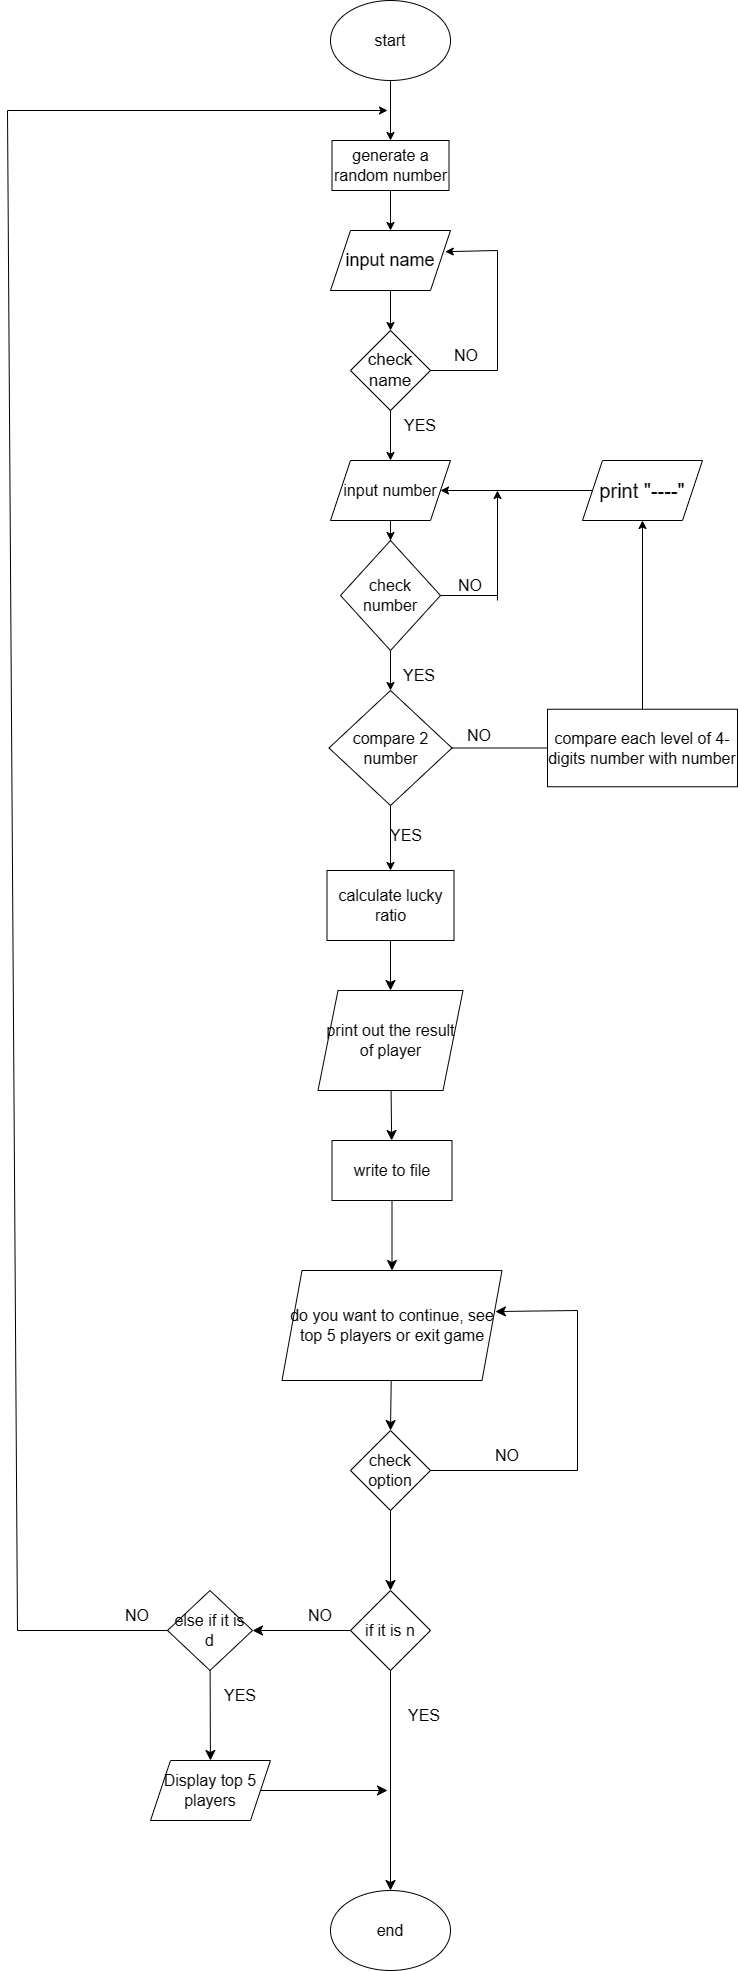

The diagram above was exported from draw.io. Its source (the exported page's mxGraphModel, read from the mxfile embedded in the PNG):
<mxGraphModel dx="2310" dy="1742" grid="1" gridSize="10" guides="1" tooltips="1" connect="1" arrows="1" fold="1" page="0" pageScale="1" pageWidth="827" pageHeight="1169" math="0" shadow="0">
  <root>
    <mxCell id="0" />
    <mxCell id="1" parent="0" />
    <mxCell id="oNAYy6KvXW78zxQYaYWr-25" value="" style="edgeStyle=orthogonalEdgeStyle;rounded=0;orthogonalLoop=1;jettySize=auto;html=1;" parent="1" source="oNAYy6KvXW78zxQYaYWr-1" target="oNAYy6KvXW78zxQYaYWr-4" edge="1">
      <mxGeometry relative="1" as="geometry" />
    </mxCell>
    <mxCell id="oNAYy6KvXW78zxQYaYWr-1" value="start" style="ellipse;whiteSpace=wrap;html=1;fontSize=16;" parent="1" vertex="1">
      <mxGeometry x="153" y="-330" width="120" height="80" as="geometry" />
    </mxCell>
    <mxCell id="oNAYy6KvXW78zxQYaYWr-26" style="edgeStyle=orthogonalEdgeStyle;rounded=0;orthogonalLoop=1;jettySize=auto;html=1;entryX=0.5;entryY=0;entryDx=0;entryDy=0;" parent="1" source="oNAYy6KvXW78zxQYaYWr-4" target="oNAYy6KvXW78zxQYaYWr-5" edge="1">
      <mxGeometry relative="1" as="geometry" />
    </mxCell>
    <mxCell id="oNAYy6KvXW78zxQYaYWr-4" value="generate a random number" style="rounded=0;whiteSpace=wrap;html=1;strokeWidth=1;fontSize=16;" parent="1" vertex="1">
      <mxGeometry x="154.5" y="-190" width="117" height="50" as="geometry" />
    </mxCell>
    <mxCell id="rdtAV2J2_qcc3-B4vLPX-7" style="edgeStyle=orthogonalEdgeStyle;rounded=0;orthogonalLoop=1;jettySize=auto;html=1;entryX=0.5;entryY=0;entryDx=0;entryDy=0;" parent="1" source="oNAYy6KvXW78zxQYaYWr-5" target="rdtAV2J2_qcc3-B4vLPX-2" edge="1">
      <mxGeometry relative="1" as="geometry" />
    </mxCell>
    <mxCell id="oNAYy6KvXW78zxQYaYWr-5" value="input name" style="shape=parallelogram;perimeter=parallelogramPerimeter;whiteSpace=wrap;html=1;fixedSize=1;fontSize=18;" parent="1" vertex="1">
      <mxGeometry x="153" y="-100" width="120" height="60" as="geometry" />
    </mxCell>
    <mxCell id="oNAYy6KvXW78zxQYaYWr-6" value="input number" style="shape=parallelogram;perimeter=parallelogramPerimeter;whiteSpace=wrap;html=1;fixedSize=1;fontSize=16;" parent="1" vertex="1">
      <mxGeometry x="153" y="130" width="120" height="60" as="geometry" />
    </mxCell>
    <mxCell id="oNAYy6KvXW78zxQYaYWr-16" style="edgeStyle=orthogonalEdgeStyle;rounded=0;orthogonalLoop=1;jettySize=auto;html=1;entryX=0.5;entryY=0;entryDx=0;entryDy=0;" parent="1" source="oNAYy6KvXW78zxQYaYWr-7" target="oNAYy6KvXW78zxQYaYWr-15" edge="1">
      <mxGeometry relative="1" as="geometry" />
    </mxCell>
    <mxCell id="oNAYy6KvXW78zxQYaYWr-7" value="compare 2 number" style="rhombus;whiteSpace=wrap;html=1;fontSize=16;" parent="1" vertex="1">
      <mxGeometry x="151.5" y="360" width="123" height="115" as="geometry" />
    </mxCell>
    <mxCell id="oNAYy6KvXW78zxQYaYWr-8" value="" style="endArrow=none;html=1;rounded=0;exitX=1;exitY=0.5;exitDx=0;exitDy=0;entryX=0;entryY=0.5;entryDx=0;entryDy=0;" parent="1" source="oNAYy6KvXW78zxQYaYWr-7" target="oNAYy6KvXW78zxQYaYWr-11" edge="1">
      <mxGeometry width="50" height="50" relative="1" as="geometry">
        <mxPoint x="298.5" y="430" as="sourcePoint" />
        <mxPoint x="368.5" y="450" as="targetPoint" />
      </mxGeometry>
    </mxCell>
    <mxCell id="oNAYy6KvXW78zxQYaYWr-13" style="edgeStyle=orthogonalEdgeStyle;rounded=0;orthogonalLoop=1;jettySize=auto;html=1;entryX=0.5;entryY=1;entryDx=0;entryDy=0;" parent="1" source="oNAYy6KvXW78zxQYaYWr-11" target="oNAYy6KvXW78zxQYaYWr-12" edge="1">
      <mxGeometry relative="1" as="geometry" />
    </mxCell>
    <mxCell id="oNAYy6KvXW78zxQYaYWr-11" value="compare each level of 4-digits number with number" style="rounded=0;whiteSpace=wrap;html=1;fontSize=16;" parent="1" vertex="1">
      <mxGeometry x="370" y="378.75" width="190" height="77.5" as="geometry" />
    </mxCell>
    <mxCell id="oNAYy6KvXW78zxQYaYWr-14" style="edgeStyle=orthogonalEdgeStyle;rounded=0;orthogonalLoop=1;jettySize=auto;html=1;exitX=0;exitY=0.5;exitDx=0;exitDy=0;entryX=1;entryY=0.5;entryDx=0;entryDy=0;" parent="1" source="oNAYy6KvXW78zxQYaYWr-12" target="oNAYy6KvXW78zxQYaYWr-6" edge="1">
      <mxGeometry relative="1" as="geometry" />
    </mxCell>
    <mxCell id="oNAYy6KvXW78zxQYaYWr-12" value="print &quot;----&quot;" style="shape=parallelogram;perimeter=parallelogramPerimeter;whiteSpace=wrap;html=1;fixedSize=1;fontSize=20;" parent="1" vertex="1">
      <mxGeometry x="405" y="130" width="120" height="60" as="geometry" />
    </mxCell>
    <mxCell id="rx5eGOsIm56Ygj9SqKMr-34" style="edgeStyle=none;curved=1;rounded=0;orthogonalLoop=1;jettySize=auto;html=1;entryX=0.5;entryY=0;entryDx=0;entryDy=0;fontSize=12;startSize=8;endSize=8;" parent="1" source="oNAYy6KvXW78zxQYaYWr-15" target="rx5eGOsIm56Ygj9SqKMr-33" edge="1">
      <mxGeometry relative="1" as="geometry" />
    </mxCell>
    <mxCell id="oNAYy6KvXW78zxQYaYWr-15" value="calculate lucky ratio" style="rounded=0;whiteSpace=wrap;html=1;fontSize=16;" parent="1" vertex="1">
      <mxGeometry x="149.5" y="540" width="127" height="70" as="geometry" />
    </mxCell>
    <mxCell id="WIocEV3ixVo7TQgAALcy-3" style="edgeStyle=none;curved=1;rounded=0;orthogonalLoop=1;jettySize=auto;html=1;fontSize=12;startSize=8;endSize=8;entryX=0.5;entryY=0;entryDx=0;entryDy=0;" edge="1" parent="1" source="oNAYy6KvXW78zxQYaYWr-17" target="rx5eGOsIm56Ygj9SqKMr-11">
      <mxGeometry relative="1" as="geometry">
        <mxPoint x="213" y="1450" as="targetPoint" />
      </mxGeometry>
    </mxCell>
    <mxCell id="WIocEV3ixVo7TQgAALcy-5" style="edgeStyle=none;curved=1;rounded=0;orthogonalLoop=1;jettySize=auto;html=1;fontSize=12;startSize=8;endSize=8;entryX=1;entryY=0.5;entryDx=0;entryDy=0;" edge="1" parent="1" source="oNAYy6KvXW78zxQYaYWr-17" target="rx5eGOsIm56Ygj9SqKMr-13">
      <mxGeometry relative="1" as="geometry">
        <mxPoint x="400" y="1300" as="targetPoint" />
      </mxGeometry>
    </mxCell>
    <mxCell id="oNAYy6KvXW78zxQYaYWr-17" value="if it is n" style="rhombus;whiteSpace=wrap;html=1;fontSize=16;" parent="1" vertex="1">
      <mxGeometry x="173" y="1260" width="80" height="80" as="geometry" />
    </mxCell>
    <mxCell id="oNAYy6KvXW78zxQYaYWr-24" value="" style="endArrow=classic;html=1;rounded=0;" parent="1" edge="1">
      <mxGeometry width="50" height="50" relative="1" as="geometry">
        <mxPoint x="-170" y="-220" as="sourcePoint" />
        <mxPoint x="210" y="-220" as="targetPoint" />
      </mxGeometry>
    </mxCell>
    <mxCell id="THO_MRFr3PuqPsSyTQI2-1" value="NO" style="text;strokeColor=none;fillColor=none;html=1;align=center;verticalAlign=middle;whiteSpace=wrap;rounded=0;fontSize=16;" parent="1" vertex="1">
      <mxGeometry x="271.5" y="390" width="60" height="30" as="geometry" />
    </mxCell>
    <mxCell id="THO_MRFr3PuqPsSyTQI2-2" value="YES" style="text;strokeColor=none;fillColor=none;html=1;align=center;verticalAlign=middle;whiteSpace=wrap;rounded=0;fontSize=16;" parent="1" vertex="1">
      <mxGeometry x="198.5" y="490" width="60" height="30" as="geometry" />
    </mxCell>
    <mxCell id="rx5eGOsIm56Ygj9SqKMr-9" style="edgeStyle=none;curved=1;rounded=0;orthogonalLoop=1;jettySize=auto;html=1;entryX=0.5;entryY=0;entryDx=0;entryDy=0;fontSize=12;startSize=8;endSize=8;" parent="1" source="THO_MRFr3PuqPsSyTQI2-3" target="rx5eGOsIm56Ygj9SqKMr-5" edge="1">
      <mxGeometry relative="1" as="geometry" />
    </mxCell>
    <mxCell id="THO_MRFr3PuqPsSyTQI2-3" value="do you want to continue, see top 5 players or exit game" style="shape=parallelogram;perimeter=parallelogramPerimeter;whiteSpace=wrap;html=1;fixedSize=1;fontSize=16;" parent="1" vertex="1">
      <mxGeometry x="104.5" y="940" width="220" height="110" as="geometry" />
    </mxCell>
    <mxCell id="xXqHCgtGvS68PTAFuoUL-3" style="edgeStyle=none;curved=1;rounded=0;orthogonalLoop=1;jettySize=auto;html=1;fontSize=12;startSize=8;endSize=8;" parent="1" source="xXqHCgtGvS68PTAFuoUL-1" target="THO_MRFr3PuqPsSyTQI2-3" edge="1">
      <mxGeometry relative="1" as="geometry" />
    </mxCell>
    <mxCell id="xXqHCgtGvS68PTAFuoUL-1" value="write to file" style="rounded=0;whiteSpace=wrap;html=1;fontSize=16;" parent="1" vertex="1">
      <mxGeometry x="154.5" y="810" width="120" height="60" as="geometry" />
    </mxCell>
    <mxCell id="rdtAV2J2_qcc3-B4vLPX-3" style="edgeStyle=orthogonalEdgeStyle;rounded=0;orthogonalLoop=1;jettySize=auto;html=1;entryX=0.5;entryY=0;entryDx=0;entryDy=0;" parent="1" source="rdtAV2J2_qcc3-B4vLPX-2" target="oNAYy6KvXW78zxQYaYWr-6" edge="1">
      <mxGeometry relative="1" as="geometry" />
    </mxCell>
    <mxCell id="rdtAV2J2_qcc3-B4vLPX-2" value="check name" style="rhombus;whiteSpace=wrap;html=1;fontSize=17;" parent="1" vertex="1">
      <mxGeometry x="173" width="80" height="80" as="geometry" />
    </mxCell>
    <mxCell id="rdtAV2J2_qcc3-B4vLPX-4" value="" style="endArrow=none;html=1;rounded=0;exitX=1;exitY=0.5;exitDx=0;exitDy=0;" parent="1" source="rdtAV2J2_qcc3-B4vLPX-2" edge="1">
      <mxGeometry width="50" height="50" relative="1" as="geometry">
        <mxPoint x="340" y="40" as="sourcePoint" />
        <mxPoint x="320" y="40" as="targetPoint" />
      </mxGeometry>
    </mxCell>
    <mxCell id="rdtAV2J2_qcc3-B4vLPX-5" value="" style="endArrow=none;html=1;rounded=0;" parent="1" edge="1">
      <mxGeometry width="50" height="50" relative="1" as="geometry">
        <mxPoint x="320" y="-80" as="sourcePoint" />
        <mxPoint x="320" y="40" as="targetPoint" />
      </mxGeometry>
    </mxCell>
    <mxCell id="rdtAV2J2_qcc3-B4vLPX-6" value="" style="endArrow=classic;html=1;rounded=0;entryX=0.956;entryY=0.353;entryDx=0;entryDy=0;entryPerimeter=0;" parent="1" target="oNAYy6KvXW78zxQYaYWr-5" edge="1">
      <mxGeometry width="50" height="50" relative="1" as="geometry">
        <mxPoint x="320" y="-80" as="sourcePoint" />
        <mxPoint x="470" y="-50" as="targetPoint" />
      </mxGeometry>
    </mxCell>
    <mxCell id="rdtAV2J2_qcc3-B4vLPX-12" style="edgeStyle=orthogonalEdgeStyle;rounded=0;orthogonalLoop=1;jettySize=auto;html=1;exitX=0.5;exitY=1;exitDx=0;exitDy=0;entryX=0.5;entryY=0;entryDx=0;entryDy=0;" parent="1" source="rdtAV2J2_qcc3-B4vLPX-8" target="oNAYy6KvXW78zxQYaYWr-7" edge="1">
      <mxGeometry relative="1" as="geometry" />
    </mxCell>
    <mxCell id="rdtAV2J2_qcc3-B4vLPX-8" value="check number" style="rhombus;whiteSpace=wrap;html=1;fontSize=16;" parent="1" vertex="1">
      <mxGeometry x="163" y="210" width="100" height="110" as="geometry" />
    </mxCell>
    <mxCell id="rdtAV2J2_qcc3-B4vLPX-10" value="" style="endArrow=none;html=1;rounded=0;exitX=1;exitY=0.5;exitDx=0;exitDy=0;" parent="1" source="rdtAV2J2_qcc3-B4vLPX-8" edge="1">
      <mxGeometry width="50" height="50" relative="1" as="geometry">
        <mxPoint x="310" y="270" as="sourcePoint" />
        <mxPoint x="320" y="265" as="targetPoint" />
      </mxGeometry>
    </mxCell>
    <mxCell id="rdtAV2J2_qcc3-B4vLPX-11" value="" style="endArrow=classic;html=1;rounded=0;" parent="1" edge="1">
      <mxGeometry width="50" height="50" relative="1" as="geometry">
        <mxPoint x="320" y="270" as="sourcePoint" />
        <mxPoint x="320" y="160" as="targetPoint" />
      </mxGeometry>
    </mxCell>
    <mxCell id="rdtAV2J2_qcc3-B4vLPX-13" style="edgeStyle=orthogonalEdgeStyle;rounded=0;orthogonalLoop=1;jettySize=auto;html=1;entryX=0.5;entryY=0;entryDx=0;entryDy=0;" parent="1" source="oNAYy6KvXW78zxQYaYWr-6" target="rdtAV2J2_qcc3-B4vLPX-8" edge="1">
      <mxGeometry relative="1" as="geometry" />
    </mxCell>
    <mxCell id="rdtAV2J2_qcc3-B4vLPX-14" value="NO" style="text;strokeColor=none;fillColor=none;html=1;align=center;verticalAlign=middle;whiteSpace=wrap;rounded=0;fontSize=16;" parent="1" vertex="1">
      <mxGeometry x="263" y="240" width="60" height="30" as="geometry" />
    </mxCell>
    <mxCell id="rdtAV2J2_qcc3-B4vLPX-15" value="NO" style="text;strokeColor=none;fillColor=none;html=1;align=center;verticalAlign=middle;whiteSpace=wrap;rounded=0;fontSize=16;" parent="1" vertex="1">
      <mxGeometry x="258.5" y="10" width="60" height="30" as="geometry" />
    </mxCell>
    <mxCell id="rdtAV2J2_qcc3-B4vLPX-16" value="YES" style="text;strokeColor=none;fillColor=none;html=1;align=center;verticalAlign=middle;whiteSpace=wrap;rounded=0;fontSize=16;" parent="1" vertex="1">
      <mxGeometry x="211.5" y="330" width="60" height="30" as="geometry" />
    </mxCell>
    <mxCell id="rdtAV2J2_qcc3-B4vLPX-17" value="YES" style="text;strokeColor=none;fillColor=none;html=1;align=center;verticalAlign=middle;whiteSpace=wrap;rounded=0;fontSize=16;" parent="1" vertex="1">
      <mxGeometry x="213" y="80" width="60" height="30" as="geometry" />
    </mxCell>
    <mxCell id="WIocEV3ixVo7TQgAALcy-2" style="edgeStyle=none;curved=1;rounded=0;orthogonalLoop=1;jettySize=auto;html=1;fontSize=12;startSize=8;endSize=8;" edge="1" parent="1" source="rx5eGOsIm56Ygj9SqKMr-5">
      <mxGeometry relative="1" as="geometry">
        <mxPoint x="213" y="1260" as="targetPoint" />
      </mxGeometry>
    </mxCell>
    <mxCell id="rx5eGOsIm56Ygj9SqKMr-5" value="check option" style="rhombus;whiteSpace=wrap;html=1;fontSize=16;" parent="1" vertex="1">
      <mxGeometry x="173" y="1100" width="80" height="80" as="geometry" />
    </mxCell>
    <mxCell id="rx5eGOsIm56Ygj9SqKMr-6" value="" style="endArrow=none;html=1;rounded=0;fontSize=12;startSize=8;endSize=8;curved=1;exitX=1;exitY=0.5;exitDx=0;exitDy=0;" parent="1" source="rx5eGOsIm56Ygj9SqKMr-5" edge="1">
      <mxGeometry width="50" height="50" relative="1" as="geometry">
        <mxPoint x="340" y="1150" as="sourcePoint" />
        <mxPoint x="400" y="1140" as="targetPoint" />
      </mxGeometry>
    </mxCell>
    <mxCell id="rx5eGOsIm56Ygj9SqKMr-7" value="" style="endArrow=none;html=1;rounded=0;fontSize=12;startSize=8;endSize=8;curved=1;" parent="1" edge="1">
      <mxGeometry width="50" height="50" relative="1" as="geometry">
        <mxPoint x="400" y="1140" as="sourcePoint" />
        <mxPoint x="400" y="980" as="targetPoint" />
      </mxGeometry>
    </mxCell>
    <mxCell id="rx5eGOsIm56Ygj9SqKMr-8" value="" style="endArrow=classic;html=1;rounded=0;fontSize=12;startSize=8;endSize=8;curved=1;entryX=0.97;entryY=0.373;entryDx=0;entryDy=0;entryPerimeter=0;" parent="1" target="THO_MRFr3PuqPsSyTQI2-3" edge="1">
      <mxGeometry width="50" height="50" relative="1" as="geometry">
        <mxPoint x="400" y="980" as="sourcePoint" />
        <mxPoint x="460" y="950" as="targetPoint" />
      </mxGeometry>
    </mxCell>
    <mxCell id="rx5eGOsIm56Ygj9SqKMr-11" value="end" style="ellipse;whiteSpace=wrap;html=1;fontSize=16;" parent="1" vertex="1">
      <mxGeometry x="153" y="1560" width="120" height="80" as="geometry" />
    </mxCell>
    <mxCell id="WIocEV3ixVo7TQgAALcy-14" style="edgeStyle=none;curved=1;rounded=0;orthogonalLoop=1;jettySize=auto;html=1;fontSize=12;startSize=8;endSize=8;" edge="1" parent="1" source="rx5eGOsIm56Ygj9SqKMr-13" target="WIocEV3ixVo7TQgAALcy-12">
      <mxGeometry relative="1" as="geometry" />
    </mxCell>
    <mxCell id="rx5eGOsIm56Ygj9SqKMr-13" value="else if it is d" style="rhombus;whiteSpace=wrap;html=1;fontSize=16;" parent="1" vertex="1">
      <mxGeometry x="-10" y="1260" width="85" height="80" as="geometry" />
    </mxCell>
    <mxCell id="rx5eGOsIm56Ygj9SqKMr-29" value="NO" style="text;strokeColor=none;fillColor=none;html=1;align=center;verticalAlign=middle;whiteSpace=wrap;rounded=0;fontSize=16;" parent="1" vertex="1">
      <mxGeometry x="300" y="1110" width="60" height="30" as="geometry" />
    </mxCell>
    <mxCell id="rx5eGOsIm56Ygj9SqKMr-35" style="edgeStyle=none;curved=1;rounded=0;orthogonalLoop=1;jettySize=auto;html=1;fontSize=12;startSize=8;endSize=8;" parent="1" source="rx5eGOsIm56Ygj9SqKMr-33" target="xXqHCgtGvS68PTAFuoUL-1" edge="1">
      <mxGeometry relative="1" as="geometry" />
    </mxCell>
    <mxCell id="rx5eGOsIm56Ygj9SqKMr-33" value="print out the result of player" style="shape=parallelogram;perimeter=parallelogramPerimeter;whiteSpace=wrap;html=1;fixedSize=1;fontSize=16;" parent="1" vertex="1">
      <mxGeometry x="140.5" y="660" width="145" height="100" as="geometry" />
    </mxCell>
    <mxCell id="WIocEV3ixVo7TQgAALcy-4" value="YES" style="text;strokeColor=none;fillColor=none;html=1;align=center;verticalAlign=middle;whiteSpace=wrap;rounded=0;fontSize=16;" vertex="1" parent="1">
      <mxGeometry x="216.5" y="1370" width="60" height="30" as="geometry" />
    </mxCell>
    <mxCell id="WIocEV3ixVo7TQgAALcy-6" value="NO" style="text;strokeColor=none;fillColor=none;html=1;align=center;verticalAlign=middle;whiteSpace=wrap;rounded=0;fontSize=16;" vertex="1" parent="1">
      <mxGeometry x="113" y="1270" width="60" height="30" as="geometry" />
    </mxCell>
    <mxCell id="WIocEV3ixVo7TQgAALcy-13" style="edgeStyle=none;curved=1;rounded=0;orthogonalLoop=1;jettySize=auto;html=1;fontSize=12;startSize=8;endSize=8;" edge="1" parent="1" source="WIocEV3ixVo7TQgAALcy-12">
      <mxGeometry relative="1" as="geometry">
        <mxPoint x="210" y="1460" as="targetPoint" />
      </mxGeometry>
    </mxCell>
    <mxCell id="WIocEV3ixVo7TQgAALcy-12" value="Display top 5 players" style="shape=parallelogram;perimeter=parallelogramPerimeter;whiteSpace=wrap;html=1;fixedSize=1;fontSize=16;" vertex="1" parent="1">
      <mxGeometry x="-27" y="1430" width="120" height="60" as="geometry" />
    </mxCell>
    <mxCell id="WIocEV3ixVo7TQgAALcy-16" value="YES" style="text;strokeColor=none;fillColor=none;html=1;align=center;verticalAlign=middle;whiteSpace=wrap;rounded=0;fontSize=16;" vertex="1" parent="1">
      <mxGeometry x="33" y="1350" width="60" height="30" as="geometry" />
    </mxCell>
    <mxCell id="WIocEV3ixVo7TQgAALcy-17" value="NO" style="text;strokeColor=none;fillColor=none;html=1;align=center;verticalAlign=middle;whiteSpace=wrap;rounded=0;fontSize=16;" vertex="1" parent="1">
      <mxGeometry x="-70" y="1270" width="60" height="30" as="geometry" />
    </mxCell>
    <mxCell id="WIocEV3ixVo7TQgAALcy-18" value="" style="endArrow=none;html=1;rounded=0;fontSize=12;startSize=8;endSize=8;curved=1;entryX=1;entryY=1;entryDx=0;entryDy=0;" edge="1" parent="1" target="WIocEV3ixVo7TQgAALcy-17">
      <mxGeometry width="50" height="50" relative="1" as="geometry">
        <mxPoint x="-160" y="1300" as="sourcePoint" />
        <mxPoint x="-10" y="1310" as="targetPoint" />
      </mxGeometry>
    </mxCell>
    <mxCell id="WIocEV3ixVo7TQgAALcy-20" value="" style="endArrow=none;html=1;rounded=0;fontSize=12;startSize=8;endSize=8;curved=1;" edge="1" parent="1">
      <mxGeometry width="50" height="50" relative="1" as="geometry">
        <mxPoint x="-160" y="1300" as="sourcePoint" />
        <mxPoint x="-170" y="-220" as="targetPoint" />
      </mxGeometry>
    </mxCell>
  </root>
</mxGraphModel>